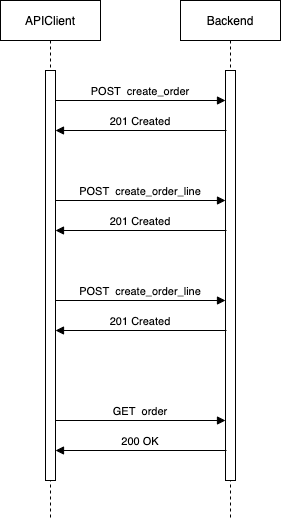

The diagram above was exported from draw.io. Its source (the exported page's mxGraphModel, read from the mxfile embedded in the PNG):
<mxGraphModel dx="1426" dy="771" grid="1" gridSize="10" guides="1" tooltips="1" connect="1" arrows="1" fold="1" page="1" pageScale="1" pageWidth="850" pageHeight="1100" math="0" shadow="0">
  <root>
    <mxCell id="0" />
    <mxCell id="1" parent="0" />
    <mxCell id="3nuBFxr9cyL0pnOWT2aG-1" value="APIClient" style="shape=umlLifeline;perimeter=lifelinePerimeter;container=1;collapsible=0;recursiveResize=0;rounded=0;shadow=0;strokeWidth=1;" parent="1" vertex="1">
      <mxGeometry x="285" y="120" width="100" height="520" as="geometry" />
    </mxCell>
    <mxCell id="3nuBFxr9cyL0pnOWT2aG-2" value="" style="points=[];perimeter=orthogonalPerimeter;rounded=0;shadow=0;strokeWidth=1;" parent="3nuBFxr9cyL0pnOWT2aG-1" vertex="1">
      <mxGeometry x="45" y="70" width="10" height="410" as="geometry" />
    </mxCell>
    <mxCell id="3nuBFxr9cyL0pnOWT2aG-5" value="Backend" style="shape=umlLifeline;perimeter=lifelinePerimeter;container=1;collapsible=0;recursiveResize=0;rounded=0;shadow=0;strokeWidth=1;" parent="1" vertex="1">
      <mxGeometry x="465" y="120" width="100" height="520" as="geometry" />
    </mxCell>
    <mxCell id="3nuBFxr9cyL0pnOWT2aG-6" value="" style="points=[];perimeter=orthogonalPerimeter;rounded=0;shadow=0;strokeWidth=1;" parent="3nuBFxr9cyL0pnOWT2aG-5" vertex="1">
      <mxGeometry x="45" y="70" width="10" height="410" as="geometry" />
    </mxCell>
    <mxCell id="jv2m7KEB_dihjR5c2nQ6-4" value="201 Created" style="verticalAlign=bottom;endArrow=block;entryX=0.9;entryY=0.268;shadow=0;strokeWidth=1;entryDx=0;entryDy=0;entryPerimeter=0;" edge="1" parent="1">
      <mxGeometry relative="1" as="geometry">
        <mxPoint x="511" y="249.99999999999994" as="sourcePoint" />
        <mxPoint x="340" y="249.99999999999994" as="targetPoint" />
      </mxGeometry>
    </mxCell>
    <mxCell id="jv2m7KEB_dihjR5c2nQ6-5" value="POST  create_order" style="verticalAlign=bottom;endArrow=block;shadow=0;strokeWidth=1;" edge="1" parent="1" source="3nuBFxr9cyL0pnOWT2aG-2">
      <mxGeometry relative="1" as="geometry">
        <mxPoint x="781" y="220" as="sourcePoint" />
        <mxPoint x="510" y="220" as="targetPoint" />
      </mxGeometry>
    </mxCell>
    <mxCell id="jv2m7KEB_dihjR5c2nQ6-6" value="201 Created" style="verticalAlign=bottom;endArrow=block;entryX=0.9;entryY=0.268;shadow=0;strokeWidth=1;entryDx=0;entryDy=0;entryPerimeter=0;" edge="1" parent="1">
      <mxGeometry relative="1" as="geometry">
        <mxPoint x="511" y="350" as="sourcePoint" />
        <mxPoint x="340" y="350" as="targetPoint" />
      </mxGeometry>
    </mxCell>
    <mxCell id="jv2m7KEB_dihjR5c2nQ6-7" value="POST  create_order_line" style="verticalAlign=bottom;endArrow=block;shadow=0;strokeWidth=1;" edge="1" parent="1">
      <mxGeometry relative="1" as="geometry">
        <mxPoint x="340" y="320" as="sourcePoint" />
        <mxPoint x="510" y="320" as="targetPoint" />
      </mxGeometry>
    </mxCell>
    <mxCell id="jv2m7KEB_dihjR5c2nQ6-8" value="201 Created" style="verticalAlign=bottom;endArrow=block;entryX=0.9;entryY=0.268;shadow=0;strokeWidth=1;entryDx=0;entryDy=0;entryPerimeter=0;" edge="1" parent="1">
      <mxGeometry relative="1" as="geometry">
        <mxPoint x="511" y="450" as="sourcePoint" />
        <mxPoint x="340" y="450" as="targetPoint" />
      </mxGeometry>
    </mxCell>
    <mxCell id="jv2m7KEB_dihjR5c2nQ6-9" value="POST  create_order_line" style="verticalAlign=bottom;endArrow=block;shadow=0;strokeWidth=1;" edge="1" parent="1">
      <mxGeometry relative="1" as="geometry">
        <mxPoint x="340" y="420" as="sourcePoint" />
        <mxPoint x="510" y="420" as="targetPoint" />
      </mxGeometry>
    </mxCell>
    <mxCell id="jv2m7KEB_dihjR5c2nQ6-10" value="200 OK" style="verticalAlign=bottom;endArrow=block;entryX=0.9;entryY=0.268;shadow=0;strokeWidth=1;entryDx=0;entryDy=0;entryPerimeter=0;" edge="1" parent="1">
      <mxGeometry relative="1" as="geometry">
        <mxPoint x="511" y="570" as="sourcePoint" />
        <mxPoint x="340" y="570" as="targetPoint" />
      </mxGeometry>
    </mxCell>
    <mxCell id="jv2m7KEB_dihjR5c2nQ6-11" value="GET  order" style="verticalAlign=bottom;endArrow=block;shadow=0;strokeWidth=1;" edge="1" parent="1">
      <mxGeometry relative="1" as="geometry">
        <mxPoint x="340" y="540" as="sourcePoint" />
        <mxPoint x="510" y="540" as="targetPoint" />
      </mxGeometry>
    </mxCell>
  </root>
</mxGraphModel>